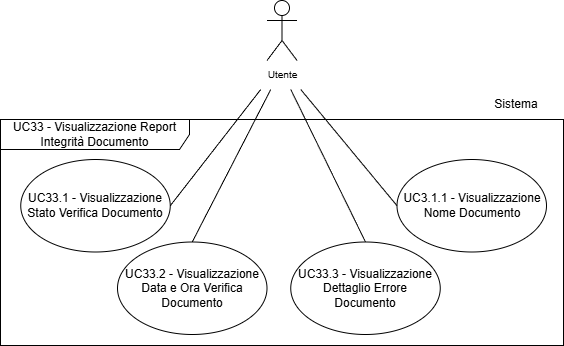

The diagram above was exported from draw.io. Its source (the exported page's mxGraphModel, read from the mxfile embedded in the PNG):
<mxGraphModel dx="1657" dy="780" grid="1" gridSize="10" guides="1" tooltips="1" connect="1" arrows="1" fold="1" page="1" pageScale="1" pageWidth="1169" pageHeight="827" math="0" shadow="0">
  <root>
    <mxCell id="0" />
    <mxCell id="1" parent="0" />
    <mxCell id="2" parent="1" style="ellipse;whiteSpace=wrap;html=1;" value="&lt;div&gt;UC33.1 - Visualizzazione Stato Verifica Documento&lt;br/&gt;&lt;/div&gt;" vertex="1">
      <mxGeometry height="92.5" width="149.5" x="593.25" y="2539" as="geometry" />
    </mxCell>
    <mxCell id="3" edge="1" parent="1" style="rounded=0;orthogonalLoop=1;jettySize=auto;html=1;strokeColor=default;endArrow=none;endFill=0;entryX=1;entryY=0.5;entryDx=0;entryDy=0;" target="2">
      <mxGeometry relative="1" as="geometry">
        <mxPoint x="833.25" y="2469" as="sourcePoint" />
        <mxPoint x="720.25" y="2549" as="targetPoint" />
      </mxGeometry>
    </mxCell>
    <mxCell id="4" parent="1" style="shape=umlFrame;whiteSpace=wrap;html=1;pointerEvents=0;width=189;height=30;" value="UC33 - Visualizzazione Report Integrità Documento" vertex="1">
      <mxGeometry height="226" width="563" x="573" y="2499" as="geometry" />
    </mxCell>
    <mxCell id="5" parent="1" style="ellipse;whiteSpace=wrap;html=1;" value="&lt;div&gt; UC33.2 - Visualizzazione Data e Ora Verifica Documento&lt;/div&gt;" vertex="1">
      <mxGeometry height="92.5" width="149.5" x="690" y="2621.5" as="geometry" />
    </mxCell>
    <mxCell id="6" edge="1" parent="1" style="rounded=0;orthogonalLoop=1;jettySize=auto;html=1;entryX=0.5;entryY=0;entryDx=0;entryDy=0;strokeColor=default;endArrow=none;endFill=0;" target="5">
      <mxGeometry relative="1" as="geometry">
        <mxPoint x="843.25" y="2469" as="sourcePoint" />
        <mxPoint x="611.5" y="2606" as="targetPoint" />
      </mxGeometry>
    </mxCell>
    <mxCell id="7" parent="1" style="ellipse;whiteSpace=wrap;html=1;" value="&lt;div&gt;UC33.3 - Visualizzazione Dettaglio Errore Documento&lt;/div&gt;" vertex="1">
      <mxGeometry height="92.5" width="149.5" x="863.25" y="2621.5" as="geometry" />
    </mxCell>
    <mxCell id="8" edge="1" parent="1" style="rounded=0;orthogonalLoop=1;jettySize=auto;html=1;entryX=0.5;entryY=0;entryDx=0;entryDy=0;strokeColor=default;endArrow=none;endFill=0;" target="7">
      <mxGeometry relative="1" as="geometry">
        <mxPoint x="863.25" y="2469" as="sourcePoint" />
        <mxPoint x="607.5" y="2707" as="targetPoint" />
      </mxGeometry>
    </mxCell>
    <mxCell id="9" parent="1" style="ellipse;whiteSpace=wrap;html=1;" value="&lt;div&gt;UC3.1.1 - Visualizzazione Nome Documento&lt;/div&gt;" vertex="1">
      <mxGeometry height="92.5" width="149.5" x="969.5" y="2539" as="geometry" />
    </mxCell>
    <mxCell id="10" edge="1" parent="1" style="rounded=0;orthogonalLoop=1;jettySize=auto;html=1;strokeColor=default;endArrow=none;endFill=0;entryX=0;entryY=0.5;entryDx=0;entryDy=0;" target="9">
      <mxGeometry relative="1" as="geometry">
        <mxPoint x="873.25" y="2469" as="sourcePoint" />
        <mxPoint x="613.5" y="2930.5" as="targetPoint" />
      </mxGeometry>
    </mxCell>
    <mxCell id="11" parent="1" style="shape=umlActor;verticalLabelPosition=bottom;verticalAlign=top;html=1;outlineConnect=0;" value="&lt;font style=&quot;font-size: 10px;&quot;&gt;Utente&lt;/font&gt;" vertex="1">
      <mxGeometry height="60" width="30" x="839.5" y="2380" as="geometry" />
    </mxCell>
    <mxCell id="12" parent="1" style="text;html=1;whiteSpace=wrap;strokeColor=none;fillColor=none;align=center;verticalAlign=middle;rounded=0;fontSize=10;" value="&lt;font style=&quot;font-size: 12px;&quot;&gt;Sistema&lt;/font&gt;" vertex="1">
      <mxGeometry height="30" width="60" x="1059" y="2469" as="geometry" />
    </mxCell>
  </root>
</mxGraphModel>